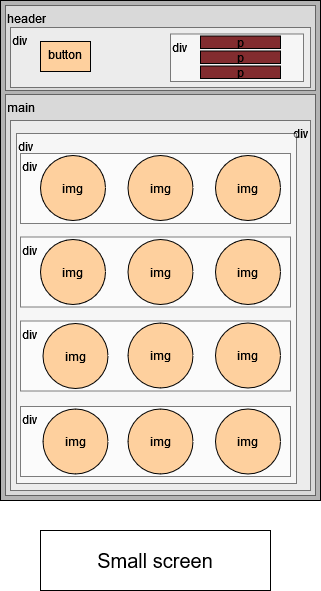

The diagram above was exported from draw.io. Its source (the exported page's mxGraphModel, read from the mxfile embedded in the PNG):
<mxGraphModel dx="1038" dy="495" grid="1" gridSize="10" guides="1" tooltips="1" connect="1" arrows="1" fold="1" page="1" pageScale="1" pageWidth="827" pageHeight="1169" math="0" shadow="0">
  <root>
    <mxCell id="0" />
    <mxCell id="1" parent="0" />
    <mxCell id="xZe2olHXg2LUo2GZNACN-1" value="" style="rounded=0;whiteSpace=wrap;html=1;fillColor=#B3B3B3;strokeColor=default;fontColor=default;gradientDirection=north;" parent="1" vertex="1">
      <mxGeometry x="10" y="10" width="320" height="500" as="geometry" />
    </mxCell>
    <mxCell id="xZe2olHXg2LUo2GZNACN-2" value="header" style="rounded=0;whiteSpace=wrap;html=1;fontColor=default;strokeColor=default;fillColor=default;align=left;verticalAlign=top;opacity=50;" parent="1" vertex="1">
      <mxGeometry x="15" y="15" width="310" height="85" as="geometry" />
    </mxCell>
    <mxCell id="xZe2olHXg2LUo2GZNACN-3" value="main" style="rounded=0;whiteSpace=wrap;html=1;fontColor=default;strokeColor=default;fillColor=default;align=left;verticalAlign=top;opacity=50;" parent="1" vertex="1">
      <mxGeometry x="15" y="104" width="310" height="401" as="geometry" />
    </mxCell>
    <mxCell id="xZe2olHXg2LUo2GZNACN-4" value="&lt;div align=&quot;left&quot;&gt;div&lt;/div&gt;" style="rounded=0;whiteSpace=wrap;html=1;fontColor=default;strokeColor=default;fillColor=default;align=left;verticalAlign=top;opacity=50;" parent="1" vertex="1">
      <mxGeometry x="20" y="37" width="300" height="60" as="geometry" />
    </mxCell>
    <mxCell id="xZe2olHXg2LUo2GZNACN-5" value="div" style="rounded=0;whiteSpace=wrap;html=1;fontColor=default;strokeColor=default;fillColor=default;align=left;verticalAlign=top;opacity=50;" parent="1" vertex="1">
      <mxGeometry x="180" y="43.5" width="133" height="47.5" as="geometry" />
    </mxCell>
    <mxCell id="xZe2olHXg2LUo2GZNACN-18" value="Small screen" style="rounded=0;whiteSpace=wrap;html=1;fillColor=none;align=center;verticalAlign=middle;fontSize=20;" parent="1" vertex="1">
      <mxGeometry x="50" y="540" width="230" height="60" as="geometry" />
    </mxCell>
    <mxCell id="8-THGgmquNOEAnSiIRQD-1" value="&lt;div align=&quot;center&quot;&gt;button&lt;/div&gt;" style="rounded=0;whiteSpace=wrap;html=1;align=center;verticalAlign=top;fillColor=#fed09e;" vertex="1" parent="1">
      <mxGeometry x="50" y="51" width="50" height="30" as="geometry" />
    </mxCell>
    <mxCell id="8-THGgmquNOEAnSiIRQD-2" value="&lt;div&gt;p&lt;/div&gt;" style="rounded=0;whiteSpace=wrap;html=1;align=center;verticalAlign=middle;fillColor=#822c2f;" vertex="1" parent="1">
      <mxGeometry x="210" y="45.5" width="80" height="12.5" as="geometry" />
    </mxCell>
    <mxCell id="8-THGgmquNOEAnSiIRQD-3" value="&lt;div&gt;p&lt;/div&gt;" style="rounded=0;whiteSpace=wrap;html=1;align=center;verticalAlign=middle;fillColor=#822c2f;" vertex="1" parent="1">
      <mxGeometry x="210" y="60.5" width="80" height="12.5" as="geometry" />
    </mxCell>
    <mxCell id="8-THGgmquNOEAnSiIRQD-4" value="&lt;div&gt;p&lt;/div&gt;" style="rounded=0;whiteSpace=wrap;html=1;align=center;verticalAlign=middle;fillColor=#822c2f;" vertex="1" parent="1">
      <mxGeometry x="210" y="75.5" width="80" height="12.5" as="geometry" />
    </mxCell>
    <mxCell id="8-THGgmquNOEAnSiIRQD-5" value="div" style="rounded=0;whiteSpace=wrap;html=1;align=right;verticalAlign=top;labelPosition=center;verticalLabelPosition=middle;opacity=50;" vertex="1" parent="1">
      <mxGeometry x="20" y="130" width="300" height="370" as="geometry" />
    </mxCell>
    <mxCell id="8-THGgmquNOEAnSiIRQD-7" value="div" style="rounded=0;whiteSpace=wrap;html=1;align=left;verticalAlign=top;opacity=50;" vertex="1" parent="1">
      <mxGeometry x="26" y="143" width="280" height="350" as="geometry" />
    </mxCell>
    <mxCell id="8-THGgmquNOEAnSiIRQD-8" value="&lt;div align=&quot;left&quot;&gt;div&lt;/div&gt;" style="rounded=0;whiteSpace=wrap;html=1;align=left;verticalAlign=top;opacity=50;" vertex="1" parent="1">
      <mxGeometry x="30" y="163" width="270" height="70" as="geometry" />
    </mxCell>
    <mxCell id="xZe2olHXg2LUo2GZNACN-8" value="img" style="ellipse;whiteSpace=wrap;html=1;aspect=fixed;fontColor=default;strokeColor=default;fillColor=#FED09E;" parent="1" vertex="1">
      <mxGeometry x="225" y="165" width="65" height="65" as="geometry" />
    </mxCell>
    <mxCell id="xZe2olHXg2LUo2GZNACN-7" value="img" style="ellipse;whiteSpace=wrap;html=1;aspect=fixed;fontColor=default;strokeColor=default;fillColor=#FED09E;" parent="1" vertex="1">
      <mxGeometry x="137.5" y="165" width="65" height="65" as="geometry" />
    </mxCell>
    <mxCell id="xZe2olHXg2LUo2GZNACN-6" value="img" style="ellipse;whiteSpace=wrap;html=1;aspect=fixed;fontColor=default;strokeColor=default;fillColor=#FED09E;" parent="1" vertex="1">
      <mxGeometry x="50" y="165" width="65" height="65" as="geometry" />
    </mxCell>
    <mxCell id="8-THGgmquNOEAnSiIRQD-9" value="&lt;div align=&quot;left&quot;&gt;div&lt;/div&gt;" style="rounded=0;whiteSpace=wrap;html=1;align=left;verticalAlign=top;opacity=50;" vertex="1" parent="1">
      <mxGeometry x="30" y="246.5" width="270" height="70" as="geometry" />
    </mxCell>
    <mxCell id="xZe2olHXg2LUo2GZNACN-9" value="img" style="ellipse;whiteSpace=wrap;html=1;aspect=fixed;fontColor=default;strokeColor=default;fillColor=#FED09E;" parent="1" vertex="1">
      <mxGeometry x="50" y="249" width="65" height="65" as="geometry" />
    </mxCell>
    <mxCell id="xZe2olHXg2LUo2GZNACN-12" value="img" style="ellipse;whiteSpace=wrap;html=1;aspect=fixed;fontColor=default;strokeColor=default;fillColor=#FED09E;" parent="1" vertex="1">
      <mxGeometry x="137.5" y="249" width="65" height="65" as="geometry" />
    </mxCell>
    <mxCell id="xZe2olHXg2LUo2GZNACN-19" value="img" style="ellipse;whiteSpace=wrap;html=1;aspect=fixed;fontColor=default;strokeColor=default;fillColor=#FED09E;" parent="1" vertex="1">
      <mxGeometry x="225" y="249" width="65" height="65" as="geometry" />
    </mxCell>
    <mxCell id="8-THGgmquNOEAnSiIRQD-11" value="&lt;div align=&quot;left&quot;&gt;div&lt;/div&gt;" style="rounded=0;whiteSpace=wrap;html=1;align=left;verticalAlign=top;opacity=50;" vertex="1" parent="1">
      <mxGeometry x="30" y="330.5" width="270" height="70" as="geometry" />
    </mxCell>
    <mxCell id="xZe2olHXg2LUo2GZNACN-10" value="img" style="ellipse;whiteSpace=wrap;html=1;aspect=fixed;fontColor=default;strokeColor=default;fillColor=#FED09E;" parent="1" vertex="1">
      <mxGeometry x="52.5" y="333" width="65" height="65" as="geometry" />
    </mxCell>
    <mxCell id="xZe2olHXg2LUo2GZNACN-14" value="img" style="ellipse;whiteSpace=wrap;html=1;aspect=fixed;fontColor=default;strokeColor=default;fillColor=#FED09E;" parent="1" vertex="1">
      <mxGeometry x="137.5" y="332.5" width="65" height="65" as="geometry" />
    </mxCell>
    <mxCell id="xZe2olHXg2LUo2GZNACN-15" value="img" style="ellipse;whiteSpace=wrap;html=1;aspect=fixed;fontColor=default;strokeColor=default;fillColor=#FED09E;" parent="1" vertex="1">
      <mxGeometry x="225" y="332.5" width="65" height="65" as="geometry" />
    </mxCell>
    <mxCell id="8-THGgmquNOEAnSiIRQD-13" value="&lt;div align=&quot;left&quot;&gt;div&lt;/div&gt;" style="rounded=0;whiteSpace=wrap;html=1;align=left;verticalAlign=top;opacity=50;" vertex="1" parent="1">
      <mxGeometry x="30" y="416" width="270" height="70" as="geometry" />
    </mxCell>
    <mxCell id="xZe2olHXg2LUo2GZNACN-11" value="img" style="ellipse;whiteSpace=wrap;html=1;aspect=fixed;fontColor=default;strokeColor=default;fillColor=#FED09E;" parent="1" vertex="1">
      <mxGeometry x="52.5" y="418.5" width="65" height="65" as="geometry" />
    </mxCell>
    <mxCell id="xZe2olHXg2LUo2GZNACN-16" value="img" style="ellipse;whiteSpace=wrap;html=1;aspect=fixed;fontColor=default;strokeColor=default;fillColor=#FED09E;" parent="1" vertex="1">
      <mxGeometry x="137.5" y="418.5" width="65" height="65" as="geometry" />
    </mxCell>
    <mxCell id="xZe2olHXg2LUo2GZNACN-17" value="img" style="ellipse;whiteSpace=wrap;html=1;aspect=fixed;fontColor=default;strokeColor=default;fillColor=#FED09E;" parent="1" vertex="1">
      <mxGeometry x="225" y="418.5" width="65" height="65" as="geometry" />
    </mxCell>
  </root>
</mxGraphModel>